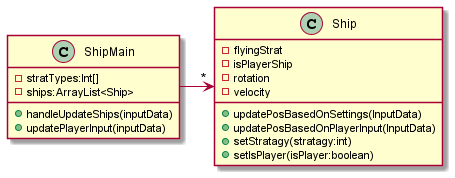

The diagram above was rendered by PlantUML. Its source (embedded in the PNG):
@startuml
class ShipMain{
+handleUpdateShips(inputData)
+updatePlayerInput(inputData)
-stratTypes:Int[]
-ships:ArrayList<Ship>

}
class Ship{
-flyingStrat
-isPlayerShip
-rotation
-velocity
+updatePosBasedOnSettings(InputData)
+updatePosBasedOnPlayerInput(InputData)
+setStratagy(stratagy:int)
+setIsPlayer(isPlayer:boolean)
}
ShipMain->"*"Ship
@enduml